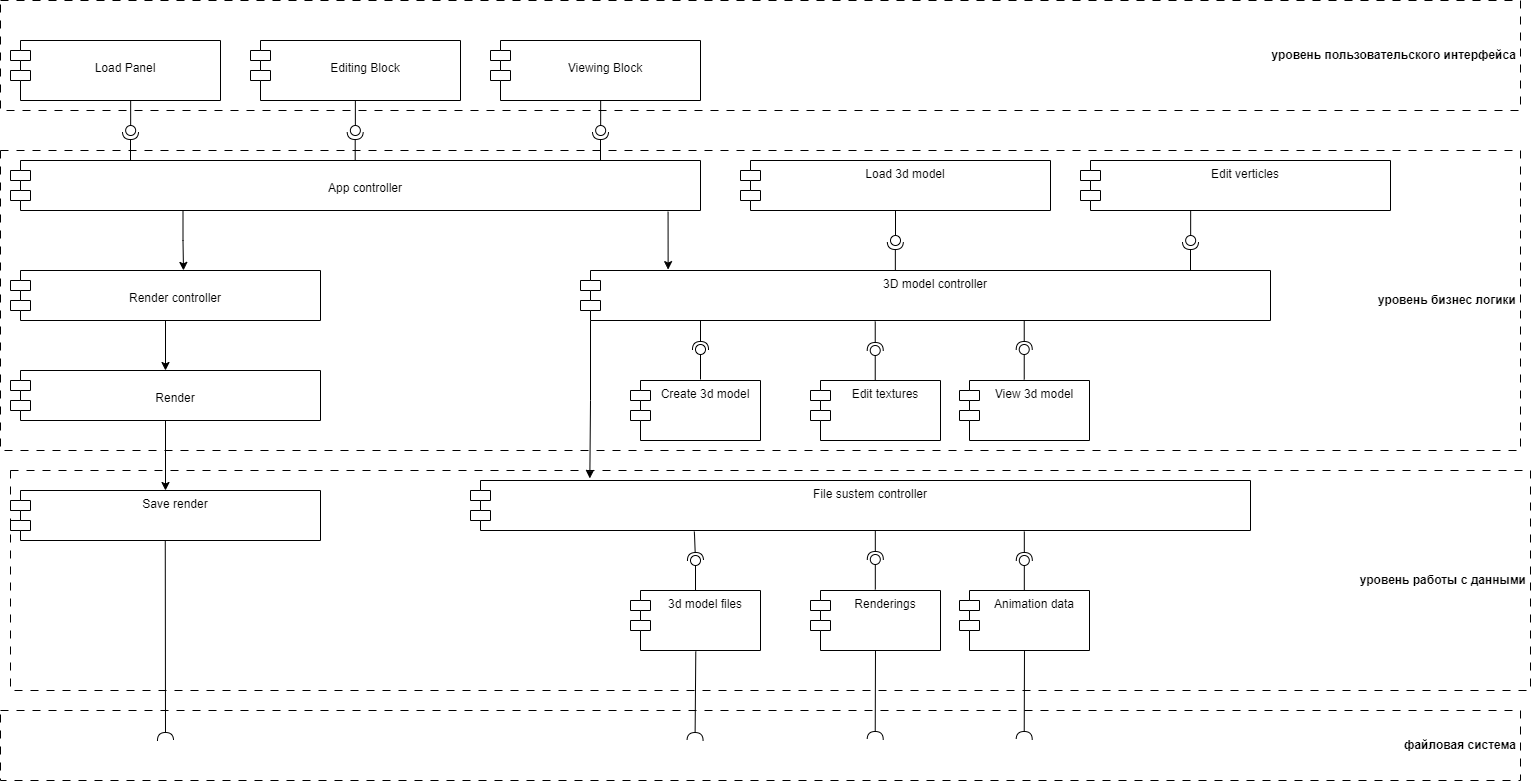

The diagram above was exported from draw.io. Its source (the exported page's mxGraphModel, read from the mxfile embedded in the PNG):
<mxGraphModel dx="1733" dy="2118" grid="1" gridSize="10" guides="1" tooltips="1" connect="1" arrows="1" fold="1" page="1" pageScale="1" pageWidth="827" pageHeight="1169" math="0" shadow="0">
  <root>
    <mxCell id="0" />
    <mxCell id="1" parent="0" />
    <mxCell id="Mv-wbWCwxYjpbxrPgWOF-114" value="уровень работы с данными" style="text;align=right;fontStyle=1;verticalAlign=middle;spacingLeft=3;spacingRight=3;strokeColor=default;rotatable=0;points=[[0,0.5],[1,0.5]];portConstraint=eastwest;html=1;perimeterSpacing=1;strokeWidth=1;dashed=1;dashPattern=8 8;" vertex="1" parent="1">
      <mxGeometry x="60" y="-670" width="1520" height="220" as="geometry" />
    </mxCell>
    <mxCell id="Mv-wbWCwxYjpbxrPgWOF-116" value="уровень бизнес логики" style="text;align=right;fontStyle=1;verticalAlign=middle;spacingLeft=3;spacingRight=3;strokeColor=default;rotatable=0;points=[[0,0.5],[1,0.5]];portConstraint=eastwest;html=1;perimeterSpacing=1;strokeWidth=1;dashed=1;dashPattern=8 8;" vertex="1" parent="1">
      <mxGeometry x="50" y="-990" width="1520" height="300" as="geometry" />
    </mxCell>
    <mxCell id="Mv-wbWCwxYjpbxrPgWOF-118" value="файловая система" style="text;align=right;fontStyle=1;verticalAlign=middle;spacingLeft=3;spacingRight=3;strokeColor=default;rotatable=0;points=[[0,0.5],[1,0.5]];portConstraint=eastwest;html=1;perimeterSpacing=1;strokeWidth=1;dashed=1;dashPattern=8 8;" vertex="1" parent="1">
      <mxGeometry x="50" y="-430" width="1520" height="70" as="geometry" />
    </mxCell>
    <mxCell id="Mv-wbWCwxYjpbxrPgWOF-33" value="&lt;br&gt;Load Panel" style="shape=module;align=center;spacingLeft=20;align=center;verticalAlign=top;whiteSpace=wrap;html=1;" vertex="1" parent="1">
      <mxGeometry x="60" y="-1100" width="210" height="60" as="geometry" />
    </mxCell>
    <mxCell id="Mv-wbWCwxYjpbxrPgWOF-43" value="&lt;br&gt;Editing Block" style="shape=module;align=center;spacingLeft=20;align=center;verticalAlign=top;whiteSpace=wrap;html=1;" vertex="1" parent="1">
      <mxGeometry x="300" y="-1100" width="210" height="60" as="geometry" />
    </mxCell>
    <mxCell id="Mv-wbWCwxYjpbxrPgWOF-44" value="&lt;br&gt;Viewing Block" style="shape=module;align=center;spacingLeft=20;align=center;verticalAlign=top;whiteSpace=wrap;html=1;" vertex="1" parent="1">
      <mxGeometry x="540" y="-1100" width="210" height="60" as="geometry" />
    </mxCell>
    <mxCell id="Mv-wbWCwxYjpbxrPgWOF-53" value="Create 3d model" style="shape=module;align=center;spacingLeft=20;align=center;verticalAlign=top;whiteSpace=wrap;html=1;" vertex="1" parent="1">
      <mxGeometry x="680" y="-760" width="130" height="60" as="geometry" />
    </mxCell>
    <mxCell id="Mv-wbWCwxYjpbxrPgWOF-54" value="Edit textures" style="shape=module;align=center;spacingLeft=20;align=center;verticalAlign=top;whiteSpace=wrap;html=1;" vertex="1" parent="1">
      <mxGeometry x="860" y="-760" width="130" height="60" as="geometry" />
    </mxCell>
    <mxCell id="Mv-wbWCwxYjpbxrPgWOF-56" value="View 3d model" style="shape=module;align=center;spacingLeft=20;align=center;verticalAlign=top;whiteSpace=wrap;html=1;" vertex="1" parent="1">
      <mxGeometry x="1009" y="-760" width="130" height="60" as="geometry" />
    </mxCell>
    <mxCell id="Mv-wbWCwxYjpbxrPgWOF-111" style="edgeStyle=orthogonalEdgeStyle;rounded=0;orthogonalLoop=1;jettySize=auto;html=1;exitX=0.25;exitY=1;exitDx=0;exitDy=0;entryX=0.558;entryY=-0.002;entryDx=0;entryDy=0;entryPerimeter=0;" edge="1" parent="1" source="Mv-wbWCwxYjpbxrPgWOF-57" target="Mv-wbWCwxYjpbxrPgWOF-58">
      <mxGeometry relative="1" as="geometry" />
    </mxCell>
    <mxCell id="Mv-wbWCwxYjpbxrPgWOF-125" style="edgeStyle=orthogonalEdgeStyle;rounded=0;orthogonalLoop=1;jettySize=auto;html=1;fontFamily=Helvetica;fontSize=12;fontColor=default;entryX=0.153;entryY=-0.041;entryDx=0;entryDy=0;entryPerimeter=0;exitX=0;exitY=1;exitDx=10;exitDy=0;exitPerimeter=0;" edge="1" parent="1" source="Mv-wbWCwxYjpbxrPgWOF-63" target="Mv-wbWCwxYjpbxrPgWOF-65">
      <mxGeometry relative="1" as="geometry">
        <mxPoint x="650" y="-659.95" as="targetPoint" />
        <mxPoint x="650.5" y="-800.05" as="sourcePoint" />
      </mxGeometry>
    </mxCell>
    <mxCell id="Mv-wbWCwxYjpbxrPgWOF-57" value="&lt;br&gt;App controller" style="shape=module;align=left;spacingLeft=20;align=center;verticalAlign=top;whiteSpace=wrap;html=1;" vertex="1" parent="1">
      <mxGeometry x="60" y="-980" width="690" height="50" as="geometry" />
    </mxCell>
    <mxCell id="Mv-wbWCwxYjpbxrPgWOF-112" style="edgeStyle=orthogonalEdgeStyle;rounded=0;orthogonalLoop=1;jettySize=auto;html=1;exitX=0.5;exitY=1;exitDx=0;exitDy=0;entryX=0.5;entryY=0;entryDx=0;entryDy=0;" edge="1" parent="1" source="Mv-wbWCwxYjpbxrPgWOF-58" target="Mv-wbWCwxYjpbxrPgWOF-59">
      <mxGeometry relative="1" as="geometry" />
    </mxCell>
    <mxCell id="Mv-wbWCwxYjpbxrPgWOF-58" value="&lt;br&gt;Render controller" style="shape=module;align=left;spacingLeft=20;align=center;verticalAlign=top;whiteSpace=wrap;html=1;" vertex="1" parent="1">
      <mxGeometry x="60" y="-870" width="310" height="50" as="geometry" />
    </mxCell>
    <mxCell id="Mv-wbWCwxYjpbxrPgWOF-113" style="edgeStyle=orthogonalEdgeStyle;rounded=0;orthogonalLoop=1;jettySize=auto;html=1;exitX=0.5;exitY=1;exitDx=0;exitDy=0;entryX=0.5;entryY=0;entryDx=0;entryDy=0;" edge="1" parent="1" source="Mv-wbWCwxYjpbxrPgWOF-59" target="Mv-wbWCwxYjpbxrPgWOF-64">
      <mxGeometry relative="1" as="geometry" />
    </mxCell>
    <mxCell id="Mv-wbWCwxYjpbxrPgWOF-59" value="&lt;br&gt;Render" style="shape=module;align=left;spacingLeft=20;align=center;verticalAlign=top;whiteSpace=wrap;html=1;" vertex="1" parent="1">
      <mxGeometry x="60" y="-770" width="310" height="50" as="geometry" />
    </mxCell>
    <mxCell id="Mv-wbWCwxYjpbxrPgWOF-61" value="Load 3d model" style="shape=module;align=left;spacingLeft=20;align=center;verticalAlign=top;whiteSpace=wrap;html=1;" vertex="1" parent="1">
      <mxGeometry x="790" y="-980" width="310" height="50" as="geometry" />
    </mxCell>
    <mxCell id="Mv-wbWCwxYjpbxrPgWOF-62" value="Edit verticles" style="shape=module;align=left;spacingLeft=20;align=center;verticalAlign=top;whiteSpace=wrap;html=1;" vertex="1" parent="1">
      <mxGeometry x="1130" y="-980" width="310" height="50" as="geometry" />
    </mxCell>
    <mxCell id="Mv-wbWCwxYjpbxrPgWOF-63" value="3D model controller" style="shape=module;align=left;spacingLeft=20;align=center;verticalAlign=top;whiteSpace=wrap;html=1;" vertex="1" parent="1">
      <mxGeometry x="630" y="-870" width="690" height="50" as="geometry" />
    </mxCell>
    <mxCell id="Mv-wbWCwxYjpbxrPgWOF-64" value="Save render" style="shape=module;align=left;spacingLeft=20;align=center;verticalAlign=top;whiteSpace=wrap;html=1;" vertex="1" parent="1">
      <mxGeometry x="60" y="-650" width="310" height="50" as="geometry" />
    </mxCell>
    <mxCell id="Mv-wbWCwxYjpbxrPgWOF-65" value="File sustem controller" style="shape=module;align=left;spacingLeft=20;align=center;verticalAlign=top;whiteSpace=wrap;html=1;" vertex="1" parent="1">
      <mxGeometry x="520" y="-660" width="780" height="50" as="geometry" />
    </mxCell>
    <mxCell id="Mv-wbWCwxYjpbxrPgWOF-66" value="3d model files" style="shape=module;align=center;spacingLeft=20;align=center;verticalAlign=top;whiteSpace=wrap;html=1;" vertex="1" parent="1">
      <mxGeometry x="680" y="-550" width="130" height="60" as="geometry" />
    </mxCell>
    <mxCell id="Mv-wbWCwxYjpbxrPgWOF-67" value="Renderings" style="shape=module;align=center;spacingLeft=20;align=center;verticalAlign=top;whiteSpace=wrap;html=1;" vertex="1" parent="1">
      <mxGeometry x="860" y="-550" width="130" height="60" as="geometry" />
    </mxCell>
    <mxCell id="Mv-wbWCwxYjpbxrPgWOF-68" value="Animation data" style="shape=module;align=center;spacingLeft=20;align=center;verticalAlign=top;whiteSpace=wrap;html=1;" vertex="1" parent="1">
      <mxGeometry x="1009" y="-550" width="130" height="60" as="geometry" />
    </mxCell>
    <mxCell id="Mv-wbWCwxYjpbxrPgWOF-71" value="" style="ellipse;whiteSpace=wrap;html=1;align=center;aspect=fixed;fillColor=none;strokeColor=none;resizable=0;perimeter=centerPerimeter;rotatable=0;allowArrows=0;points=[];outlineConnect=1;" vertex="1" parent="1">
      <mxGeometry x="905" y="-740" width="10" height="10" as="geometry" />
    </mxCell>
    <mxCell id="Mv-wbWCwxYjpbxrPgWOF-74" value="" style="ellipse;whiteSpace=wrap;html=1;align=center;aspect=fixed;fillColor=none;strokeColor=none;resizable=0;perimeter=centerPerimeter;rotatable=0;allowArrows=0;points=[];outlineConnect=1;" vertex="1" parent="1">
      <mxGeometry x="785" y="-670" width="10" height="10" as="geometry" />
    </mxCell>
    <mxCell id="Mv-wbWCwxYjpbxrPgWOF-83" value="" style="rounded=0;orthogonalLoop=1;jettySize=auto;html=1;endArrow=halfCircle;endFill=0;endSize=6;strokeWidth=1;sketch=0;exitX=0.287;exitY=1.02;exitDx=0;exitDy=0;exitPerimeter=0;" edge="1" parent="1" source="Mv-wbWCwxYjpbxrPgWOF-65">
      <mxGeometry relative="1" as="geometry">
        <mxPoint x="744.95" y="-589" as="sourcePoint" />
        <mxPoint x="745" y="-580" as="targetPoint" />
      </mxGeometry>
    </mxCell>
    <mxCell id="Mv-wbWCwxYjpbxrPgWOF-84" value="" style="rounded=0;orthogonalLoop=1;jettySize=auto;html=1;endArrow=oval;endFill=0;sketch=0;sourcePerimeterSpacing=0;targetPerimeterSpacing=0;endSize=10;exitX=0.5;exitY=0;exitDx=0;exitDy=0;" edge="1" parent="1" source="Mv-wbWCwxYjpbxrPgWOF-66">
      <mxGeometry relative="1" as="geometry">
        <mxPoint x="745" y="-579" as="sourcePoint" />
        <mxPoint x="745" y="-580" as="targetPoint" />
      </mxGeometry>
    </mxCell>
    <mxCell id="Mv-wbWCwxYjpbxrPgWOF-85" value="" style="ellipse;whiteSpace=wrap;html=1;align=center;aspect=fixed;fillColor=none;strokeColor=none;resizable=0;perimeter=centerPerimeter;rotatable=0;allowArrows=0;points=[];outlineConnect=1;" vertex="1" parent="1">
      <mxGeometry x="760" y="-584" width="10" height="10" as="geometry" />
    </mxCell>
    <mxCell id="Mv-wbWCwxYjpbxrPgWOF-87" value="" style="rounded=0;orthogonalLoop=1;jettySize=auto;html=1;endArrow=halfCircle;endFill=0;endSize=6;strokeWidth=1;sketch=0;exitX=0.196;exitY=1.022;exitDx=0;exitDy=0;exitPerimeter=0;" edge="1" parent="1">
      <mxGeometry relative="1" as="geometry">
        <mxPoint x="924.81" y="-610" as="sourcePoint" />
        <mxPoint x="924.81" y="-581" as="targetPoint" />
      </mxGeometry>
    </mxCell>
    <mxCell id="Mv-wbWCwxYjpbxrPgWOF-88" value="" style="rounded=0;orthogonalLoop=1;jettySize=auto;html=1;endArrow=oval;endFill=0;sketch=0;sourcePerimeterSpacing=0;targetPerimeterSpacing=0;endSize=10;exitX=0.5;exitY=0;exitDx=0;exitDy=0;" edge="1" parent="1">
      <mxGeometry relative="1" as="geometry">
        <mxPoint x="924.81" y="-551" as="sourcePoint" />
        <mxPoint x="924.81" y="-581" as="targetPoint" />
      </mxGeometry>
    </mxCell>
    <mxCell id="Mv-wbWCwxYjpbxrPgWOF-89" value="" style="rounded=0;orthogonalLoop=1;jettySize=auto;html=1;endArrow=halfCircle;endFill=0;endSize=6;strokeWidth=1;sketch=0;exitX=0.196;exitY=1.022;exitDx=0;exitDy=0;exitPerimeter=0;" edge="1" parent="1">
      <mxGeometry relative="1" as="geometry">
        <mxPoint x="1073.81" y="-609" as="sourcePoint" />
        <mxPoint x="1073.81" y="-580" as="targetPoint" />
      </mxGeometry>
    </mxCell>
    <mxCell id="Mv-wbWCwxYjpbxrPgWOF-90" value="" style="rounded=0;orthogonalLoop=1;jettySize=auto;html=1;endArrow=oval;endFill=0;sketch=0;sourcePerimeterSpacing=0;targetPerimeterSpacing=0;endSize=10;exitX=0.5;exitY=0;exitDx=0;exitDy=0;" edge="1" parent="1">
      <mxGeometry relative="1" as="geometry">
        <mxPoint x="1073.81" y="-550" as="sourcePoint" />
        <mxPoint x="1073.81" y="-580" as="targetPoint" />
      </mxGeometry>
    </mxCell>
    <mxCell id="Mv-wbWCwxYjpbxrPgWOF-91" value="" style="rounded=0;orthogonalLoop=1;jettySize=auto;html=1;endArrow=halfCircle;endFill=0;endSize=6;strokeWidth=1;sketch=0;exitX=0.196;exitY=1.022;exitDx=0;exitDy=0;exitPerimeter=0;" edge="1" parent="1">
      <mxGeometry relative="1" as="geometry">
        <mxPoint x="750" y="-820" as="sourcePoint" />
        <mxPoint x="750" y="-791" as="targetPoint" />
      </mxGeometry>
    </mxCell>
    <mxCell id="Mv-wbWCwxYjpbxrPgWOF-92" value="" style="rounded=0;orthogonalLoop=1;jettySize=auto;html=1;endArrow=oval;endFill=0;sketch=0;sourcePerimeterSpacing=0;targetPerimeterSpacing=0;endSize=10;exitX=0.5;exitY=0;exitDx=0;exitDy=0;" edge="1" parent="1">
      <mxGeometry relative="1" as="geometry">
        <mxPoint x="750" y="-761" as="sourcePoint" />
        <mxPoint x="750" y="-791" as="targetPoint" />
      </mxGeometry>
    </mxCell>
    <mxCell id="Mv-wbWCwxYjpbxrPgWOF-93" value="" style="rounded=0;orthogonalLoop=1;jettySize=auto;html=1;endArrow=halfCircle;endFill=0;endSize=6;strokeWidth=1;sketch=0;exitX=0.196;exitY=1.022;exitDx=0;exitDy=0;exitPerimeter=0;" edge="1" parent="1">
      <mxGeometry relative="1" as="geometry">
        <mxPoint x="924.73" y="-819" as="sourcePoint" />
        <mxPoint x="924.73" y="-790" as="targetPoint" />
      </mxGeometry>
    </mxCell>
    <mxCell id="Mv-wbWCwxYjpbxrPgWOF-94" value="" style="rounded=0;orthogonalLoop=1;jettySize=auto;html=1;endArrow=oval;endFill=0;sketch=0;sourcePerimeterSpacing=0;targetPerimeterSpacing=0;endSize=10;exitX=0.5;exitY=0;exitDx=0;exitDy=0;" edge="1" parent="1">
      <mxGeometry relative="1" as="geometry">
        <mxPoint x="924.73" y="-760" as="sourcePoint" />
        <mxPoint x="924.73" y="-790" as="targetPoint" />
      </mxGeometry>
    </mxCell>
    <mxCell id="Mv-wbWCwxYjpbxrPgWOF-95" value="" style="rounded=0;orthogonalLoop=1;jettySize=auto;html=1;endArrow=halfCircle;endFill=0;endSize=6;strokeWidth=1;sketch=0;exitX=0.196;exitY=1.022;exitDx=0;exitDy=0;exitPerimeter=0;" edge="1" parent="1">
      <mxGeometry relative="1" as="geometry">
        <mxPoint x="1073.73" y="-820" as="sourcePoint" />
        <mxPoint x="1073.73" y="-791" as="targetPoint" />
      </mxGeometry>
    </mxCell>
    <mxCell id="Mv-wbWCwxYjpbxrPgWOF-96" value="" style="rounded=0;orthogonalLoop=1;jettySize=auto;html=1;endArrow=oval;endFill=0;sketch=0;sourcePerimeterSpacing=0;targetPerimeterSpacing=0;endSize=10;exitX=0.5;exitY=0;exitDx=0;exitDy=0;" edge="1" parent="1">
      <mxGeometry relative="1" as="geometry">
        <mxPoint x="1073.73" y="-761" as="sourcePoint" />
        <mxPoint x="1073.73" y="-791" as="targetPoint" />
      </mxGeometry>
    </mxCell>
    <mxCell id="Mv-wbWCwxYjpbxrPgWOF-97" value="" style="endArrow=classic;html=1;rounded=0;exitX=0.953;exitY=1.025;exitDx=0;exitDy=0;exitPerimeter=0;entryX=0.127;entryY=-0.018;entryDx=0;entryDy=0;entryPerimeter=0;" edge="1" parent="1" source="Mv-wbWCwxYjpbxrPgWOF-57" target="Mv-wbWCwxYjpbxrPgWOF-63">
      <mxGeometry width="50" height="50" relative="1" as="geometry">
        <mxPoint x="900" y="-790" as="sourcePoint" />
        <mxPoint x="950" y="-840" as="targetPoint" />
      </mxGeometry>
    </mxCell>
    <mxCell id="Mv-wbWCwxYjpbxrPgWOF-100" value="" style="rounded=0;orthogonalLoop=1;jettySize=auto;html=1;endArrow=halfCircle;endFill=0;endSize=6;strokeWidth=1;sketch=0;exitX=0.196;exitY=1.022;exitDx=0;exitDy=0;exitPerimeter=0;" edge="1" parent="1">
      <mxGeometry relative="1" as="geometry">
        <mxPoint x="944.84" y="-870" as="sourcePoint" />
        <mxPoint x="944.84" y="-899" as="targetPoint" />
      </mxGeometry>
    </mxCell>
    <mxCell id="Mv-wbWCwxYjpbxrPgWOF-101" value="" style="rounded=0;orthogonalLoop=1;jettySize=auto;html=1;endArrow=oval;endFill=0;sketch=0;sourcePerimeterSpacing=0;targetPerimeterSpacing=0;endSize=10;exitX=0.5;exitY=1;exitDx=0;exitDy=0;" edge="1" parent="1" source="Mv-wbWCwxYjpbxrPgWOF-61">
      <mxGeometry relative="1" as="geometry">
        <mxPoint x="944.73" y="-900" as="sourcePoint" />
        <mxPoint x="945" y="-900" as="targetPoint" />
      </mxGeometry>
    </mxCell>
    <mxCell id="Mv-wbWCwxYjpbxrPgWOF-102" value="" style="rounded=0;orthogonalLoop=1;jettySize=auto;html=1;endArrow=halfCircle;endFill=0;endSize=6;strokeWidth=1;sketch=0;exitX=0.196;exitY=1.022;exitDx=0;exitDy=0;exitPerimeter=0;" edge="1" parent="1">
      <mxGeometry relative="1" as="geometry">
        <mxPoint x="1240" y="-870" as="sourcePoint" />
        <mxPoint x="1240" y="-899" as="targetPoint" />
      </mxGeometry>
    </mxCell>
    <mxCell id="Mv-wbWCwxYjpbxrPgWOF-103" value="" style="rounded=0;orthogonalLoop=1;jettySize=auto;html=1;endArrow=oval;endFill=0;sketch=0;sourcePerimeterSpacing=0;targetPerimeterSpacing=0;endSize=10;exitX=0.5;exitY=1;exitDx=0;exitDy=0;" edge="1" parent="1">
      <mxGeometry relative="1" as="geometry">
        <mxPoint x="1240.16" y="-930" as="sourcePoint" />
        <mxPoint x="1240.16" y="-900" as="targetPoint" />
      </mxGeometry>
    </mxCell>
    <mxCell id="Mv-wbWCwxYjpbxrPgWOF-104" value="" style="rounded=0;orthogonalLoop=1;jettySize=auto;html=1;endArrow=halfCircle;endFill=0;endSize=6;strokeWidth=1;sketch=0;exitX=0.196;exitY=1.022;exitDx=0;exitDy=0;exitPerimeter=0;" edge="1" parent="1">
      <mxGeometry relative="1" as="geometry">
        <mxPoint x="650" y="-980" as="sourcePoint" />
        <mxPoint x="650" y="-1009" as="targetPoint" />
      </mxGeometry>
    </mxCell>
    <mxCell id="Mv-wbWCwxYjpbxrPgWOF-105" value="" style="rounded=0;orthogonalLoop=1;jettySize=auto;html=1;endArrow=oval;endFill=0;sketch=0;sourcePerimeterSpacing=0;targetPerimeterSpacing=0;endSize=10;exitX=0.5;exitY=1;exitDx=0;exitDy=0;" edge="1" parent="1">
      <mxGeometry relative="1" as="geometry">
        <mxPoint x="650.1600000000001" y="-1040" as="sourcePoint" />
        <mxPoint x="650.1600000000001" y="-1010" as="targetPoint" />
      </mxGeometry>
    </mxCell>
    <mxCell id="Mv-wbWCwxYjpbxrPgWOF-106" value="" style="rounded=0;orthogonalLoop=1;jettySize=auto;html=1;endArrow=halfCircle;endFill=0;endSize=6;strokeWidth=1;sketch=0;exitX=0.196;exitY=1.022;exitDx=0;exitDy=0;exitPerimeter=0;" edge="1" parent="1">
      <mxGeometry relative="1" as="geometry">
        <mxPoint x="404.7" y="-980" as="sourcePoint" />
        <mxPoint x="404.7" y="-1009" as="targetPoint" />
      </mxGeometry>
    </mxCell>
    <mxCell id="Mv-wbWCwxYjpbxrPgWOF-107" value="" style="rounded=0;orthogonalLoop=1;jettySize=auto;html=1;endArrow=oval;endFill=0;sketch=0;sourcePerimeterSpacing=0;targetPerimeterSpacing=0;endSize=10;exitX=0.5;exitY=1;exitDx=0;exitDy=0;" edge="1" parent="1">
      <mxGeometry relative="1" as="geometry">
        <mxPoint x="404.86000000000007" y="-1040" as="sourcePoint" />
        <mxPoint x="404.86000000000007" y="-1010" as="targetPoint" />
      </mxGeometry>
    </mxCell>
    <mxCell id="Mv-wbWCwxYjpbxrPgWOF-108" value="" style="rounded=0;orthogonalLoop=1;jettySize=auto;html=1;endArrow=halfCircle;endFill=0;endSize=6;strokeWidth=1;sketch=0;exitX=0.196;exitY=1.022;exitDx=0;exitDy=0;exitPerimeter=0;" edge="1" parent="1">
      <mxGeometry relative="1" as="geometry">
        <mxPoint x="180" y="-980" as="sourcePoint" />
        <mxPoint x="180" y="-1009" as="targetPoint" />
      </mxGeometry>
    </mxCell>
    <mxCell id="Mv-wbWCwxYjpbxrPgWOF-109" value="" style="rounded=0;orthogonalLoop=1;jettySize=auto;html=1;endArrow=oval;endFill=0;sketch=0;sourcePerimeterSpacing=0;targetPerimeterSpacing=0;endSize=10;exitX=0.5;exitY=1;exitDx=0;exitDy=0;" edge="1" parent="1">
      <mxGeometry relative="1" as="geometry">
        <mxPoint x="180.16000000000008" y="-1040" as="sourcePoint" />
        <mxPoint x="180.16000000000008" y="-1010" as="targetPoint" />
      </mxGeometry>
    </mxCell>
    <mxCell id="Mv-wbWCwxYjpbxrPgWOF-117" value="уровень пользовательского интерфейса" style="text;align=right;fontStyle=1;verticalAlign=middle;spacingLeft=3;spacingRight=3;strokeColor=default;rotatable=0;points=[[0,0.5],[1,0.5]];portConstraint=eastwest;html=1;perimeterSpacing=1;strokeWidth=1;dashed=1;dashPattern=8 8;" vertex="1" parent="1">
      <mxGeometry x="50" y="-1140" width="1520" height="110" as="geometry" />
    </mxCell>
    <mxCell id="Mv-wbWCwxYjpbxrPgWOF-119" value="" style="rounded=0;orthogonalLoop=1;jettySize=auto;html=1;endArrow=halfCircle;endFill=0;endSize=6;strokeWidth=1;sketch=0;exitX=0.196;exitY=1.022;exitDx=0;exitDy=0;exitPerimeter=0;entryX=0.457;entryY=0.431;entryDx=0;entryDy=0;entryPerimeter=0;" edge="1" parent="1" target="Mv-wbWCwxYjpbxrPgWOF-118">
      <mxGeometry relative="1" as="geometry">
        <mxPoint x="745.29" y="-489" as="sourcePoint" />
        <mxPoint x="745.29" y="-460" as="targetPoint" />
      </mxGeometry>
    </mxCell>
    <mxCell id="Mv-wbWCwxYjpbxrPgWOF-122" value="" style="rounded=0;orthogonalLoop=1;jettySize=auto;html=1;endArrow=halfCircle;endFill=0;endSize=6;strokeWidth=1;sketch=0;exitX=0.196;exitY=1.022;exitDx=0;exitDy=0;exitPerimeter=0;entryX=0.457;entryY=0.431;entryDx=0;entryDy=0;entryPerimeter=0;" edge="1" parent="1">
      <mxGeometry relative="1" as="geometry">
        <mxPoint x="924.99" y="-490" as="sourcePoint" />
        <mxPoint x="924.7" y="-401" as="targetPoint" />
      </mxGeometry>
    </mxCell>
    <mxCell id="Mv-wbWCwxYjpbxrPgWOF-123" value="" style="rounded=0;orthogonalLoop=1;jettySize=auto;html=1;endArrow=halfCircle;endFill=0;endSize=6;strokeWidth=1;sketch=0;exitX=0.196;exitY=1.022;exitDx=0;exitDy=0;exitPerimeter=0;entryX=0.457;entryY=0.431;entryDx=0;entryDy=0;entryPerimeter=0;" edge="1" parent="1">
      <mxGeometry relative="1" as="geometry">
        <mxPoint x="1073.99" y="-490" as="sourcePoint" />
        <mxPoint x="1073.7" y="-401" as="targetPoint" />
      </mxGeometry>
    </mxCell>
    <mxCell id="Mv-wbWCwxYjpbxrPgWOF-124" value="" style="rounded=0;orthogonalLoop=1;jettySize=auto;html=1;endArrow=halfCircle;endFill=0;endSize=6;strokeWidth=1;sketch=0;exitX=0.196;exitY=1.022;exitDx=0;exitDy=0;exitPerimeter=0;" edge="1" parent="1">
      <mxGeometry relative="1" as="geometry">
        <mxPoint x="214.76" y="-600" as="sourcePoint" />
        <mxPoint x="215" y="-400" as="targetPoint" />
      </mxGeometry>
    </mxCell>
  </root>
</mxGraphModel>